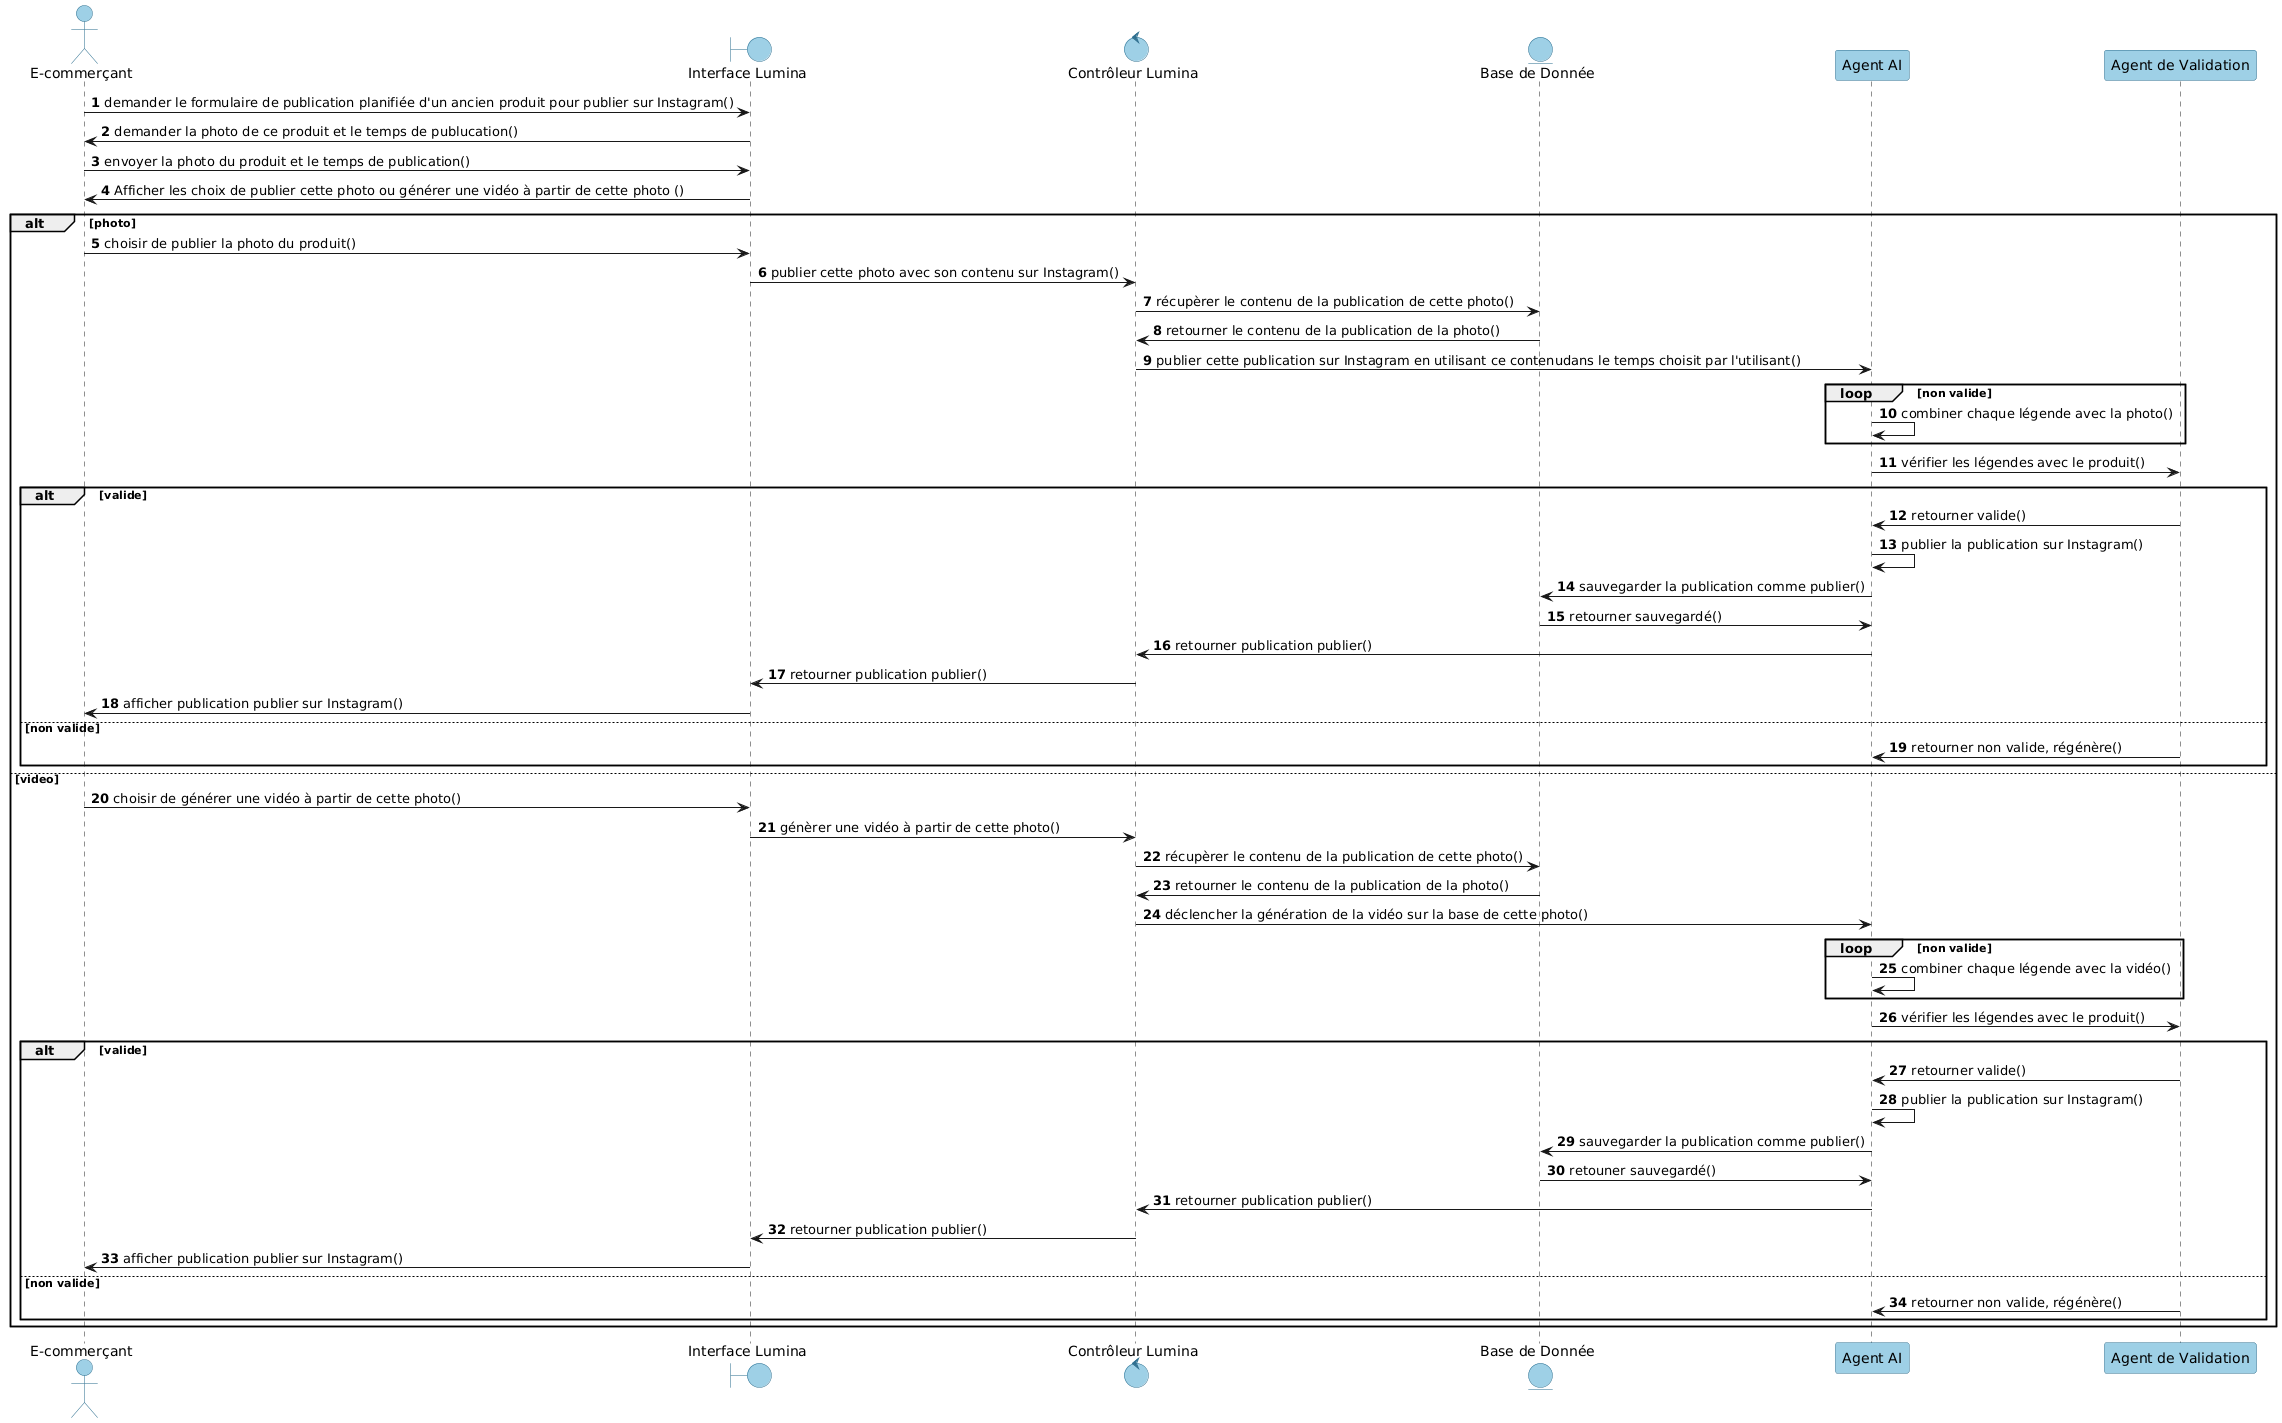

The diagram above was rendered by PlantUML. Its source (embedded in the PNG):
@startuml
autonumber
' === GLOBAL STYLE ===
skinparam backgroundColor white

skinparam participant {
    BackgroundColor #9ED0E6
    BorderColor #2F6F8F
    FontColor black
}

skinparam actor {
    BackgroundColor #9ED0E6
    BorderColor #2F6F8F
    FontColor black
}

skinparam entity {
    BackgroundColor #9ED0E6
    BorderColor #2F6F8F
    FontColor black
}

skinparam boundary {
    BackgroundColor #9ED0E6
    BorderColor #2F6F8F
    FontColor black
}
skinparam control {
    BackgroundColor #9ED0E6
    BorderColor #2F6F8F
    FontColor black
}
actor "E-commerçant" as User
boundary "Interface Lumina" as UI
control "Contrôleur Lumina" as Controller
Entity "Base de Donnée" as DB
participant "Agent AI" as AI
participant "Agent de Validation" as Validator
User -> UI :  demander le formulaire de publication planifiée d'un ancien produit pour publier sur Instagram()

UI -> User :  demander la photo de ce produit et le temps de publucation()
User -> UI :  envoyer la photo du produit et le temps de publication()
UI ->User :   Afficher les choix de publier cette photo ou générer une vidéo à partir de cette photo ()
            alt photo 
                User -> UI : choisir de publier la photo du produit()
                UI -> Controller : publier cette photo avec son contenu sur Instagram()
                Controller -> DB : récupèrer le contenu de la publication de cette photo()  
                DB -> Controller : retourner le contenu de la publication de la photo()
                Controller -> AI : publier cette publication sur Instagram en utilisant ce contenudans le temps choisit par l'utilisant() 
                loop non valide 
                    AI -> AI :combiner chaque légende avec la photo()
                end loop
                AI -> Validator :  vérifier les légendes avec le produit()
                alt valide
                    Validator -> AI : retourner valide()
                    AI -> AI :  publier la publication sur Instagram()
                    AI -> DB : sauvegarder la publication comme publier()
                    DB -> AI : retourner sauvegardé() 
                    AI -> Controller : retourner publication publier()
                    Controller -> UI : retourner publication publier()
                    UI  -> User : afficher publication publier sur Instagram()
                else non valide 
                    Validator -> AI : retourner non valide, régénère()
                end 
            else video 
                User -> UI : choisir de générer une vidéo à partir de cette photo()
                UI -> Controller : génèrer une vidéo à partir de cette photo()
                Controller -> DB : récupèrer le contenu de la publication de cette photo()  
                DB -> Controller : retourner le contenu de la publication de la photo()
                Controller -> AI : déclencher la génération de la vidéo sur la base de cette photo()
                loop non valide 
                    AI -> AI :combiner chaque légende avec la vidéo()
                end loop
                AI -> Validator :  vérifier les légendes avec le produit()
                alt valide
                    Validator -> AI : retourner valide()
                    AI -> AI :  publier la publication sur Instagram()
                    AI -> DB : sauvegarder la publication comme publier()
                    DB -> AI : retouner sauvegardé() 
                    AI -> Controller : retourner publication publier()
                    Controller -> UI : retourner publication publier()
                    UI  -> User : afficher publication publier sur Instagram()
                else non valide 
                    Validator -> AI : retourner non valide, régénère()
                end 
            end
@enduml